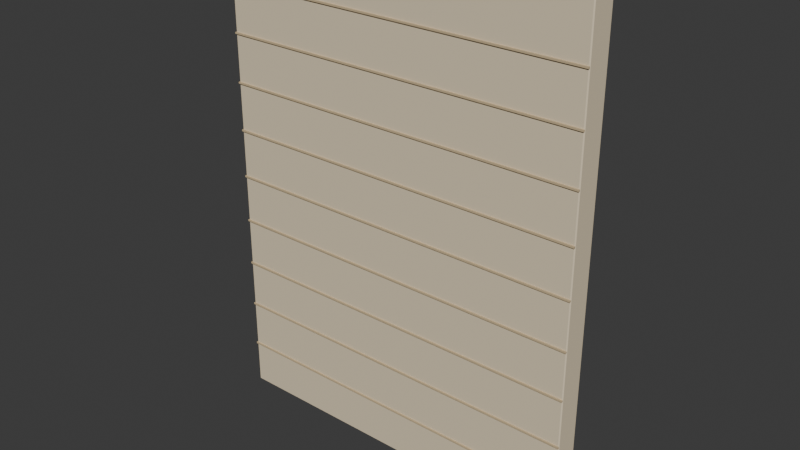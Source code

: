 # Source: hall_wall.blend  (saved by Blender 5.2.45; exported with 4.5.12 LTS)
import bpy
from mathutils import Matrix  # noqa: F401  (used for matrix-valued properties, if any)

bpy.ops.wm.read_factory_settings(use_empty=True)
scene = bpy.context.scene
scene.name = 'Scene'

# ---- collections
col_collection = bpy.data.collections.new('Collection'); scene.collection.children.link(col_collection)

# ---- materials (node trees are filled in below, after node groups)
mat_ivory_limewash = bpy.data.materials.new('Ivory limewash')
mat_ivory_limewash.diffuse_color = (0.7835, 0.6654, 0.4735, 1.0)
mat_warm_cut_limestone = bpy.data.materials.new('Warm cut limestone')
mat_warm_cut_limestone.diffuse_color = (0.5841, 0.4564, 0.2747, 1.0)

# ---- material node trees
mat_ivory_limewash.use_nodes = True; mat_ivory_limewash.node_tree.nodes.clear()
_N = mat_ivory_limewash.node_tree.nodes; _L = mat_ivory_limewash.node_tree.links
n0 = _N.new('ShaderNodeBsdfPrincipled'); n0.name = 'Principled BSDF'; n0.location = (-200, 100)
n0.inputs[0].default_value = (0.7835, 0.6654, 0.4735, 1.0)
n0.inputs[2].default_value = 0.75
n0.inputs[10].default_value = 0.005
n0.inputs[13].default_value = 0.25
n1 = _N.new('ShaderNodeOutputMaterial'); n1.name = 'Material Output'; n1.location = (200, 100)
_L.new(n0.outputs[0], n1.inputs[0])
n1.is_active_output = True
mat_warm_cut_limestone.use_nodes = True; mat_warm_cut_limestone.node_tree.nodes.clear()
_N = mat_warm_cut_limestone.node_tree.nodes; _L = mat_warm_cut_limestone.node_tree.links
n0 = _N.new('ShaderNodeBsdfPrincipled'); n0.name = 'Principled BSDF'; n0.location = (-200, 100)
n0.inputs[0].default_value = (0.5841, 0.4564, 0.2747, 1.0)
n0.inputs[2].default_value = 0.75
n0.inputs[10].default_value = 0.005
n0.inputs[13].default_value = 0.25
n1 = _N.new('ShaderNodeOutputMaterial'); n1.name = 'Material Output'; n1.location = (200, 100)
_L.new(n0.outputs[0], n1.inputs[0])
n1.is_active_output = True

# ---- world
world_world = bpy.data.worlds.new('World'); scene.world = world_world
world_world.use_nodes = True; world_world.node_tree.nodes.clear()
_N = world_world.node_tree.nodes; _L = world_world.node_tree.links
n0 = _N.new('ShaderNodeOutputWorld'); n0.name = 'World Output'; n0.location = (200, 100)
n1 = _N.new('ShaderNodeBackground'); n1.name = 'Background'; n1.location = (-200, 100)
n1.inputs[0].default_value = (0.05088, 0.05088, 0.05088, 1.0)
_L.new(n1.outputs[0], n0.inputs[0])
n0.is_active_output = True
world_world.color = (0.05088, 0.05088, 0.05088)
world_world.sun_shadow_jitter_overblur = 0.0

# ---- meshes
me_cube_001 = bpy.data.meshes.new('Cube.001')
me_cube_001.from_pydata([(-1.99, -0.13, -2.6), (-1.99, -0.14, -2.59), (-2.0, -0.13, -2.59), (-1.99, -0.14, 2.59), (-1.99, -0.13, 2.6), (-2.0, -0.13, 2.59), (-1.99, 0.13, -2.6), (-2.0, 0.13, -2.59), (-1.99, 0.14, -2.59), (-1.99, 0.13, 2.6), (-1.99, 0.14, 2.59), (-2.0, 0.13, 2.59), (1.99, -0.13, -2.6), (2.0, -0.13, -2.59), (1.99, -0.14, -2.59), (1.99, -0.13, 2.6), (1.99, -0.14, 2.59), (2.0, -0.13, 2.59), (1.99, 0.13, -2.6), (1.99, 0.14, -2.59), (2.0, 0.13, -2.59), (1.99, 0.13, 2.6), (2.0, 0.13, 2.59), (1.99, 0.14, 2.59)], [], [(0, 1, 2), (3, 4, 5), (6, 7, 8), (9, 10, 11), (12, 13, 14), (15, 16, 17), (18, 19, 20), (21, 22, 23), (6, 0, 2, 7), (1, 3, 5, 2), (4, 9, 11, 5), (10, 8, 7, 11), (18, 6, 8, 19), (9, 21, 23, 10), (22, 20, 19, 23), (12, 18, 20, 13), (21, 15, 17, 22), (16, 14, 13, 17), (0, 12, 14, 1), (15, 4, 3, 16), (6, 18, 12, 0), (2, 5, 11, 7), (14, 16, 3, 1), (21, 9, 4, 15), (8, 10, 23, 19), (20, 22, 17, 13)])
_uv = me_cube_001.uv_layers.new(name='UVMap')
_uv.uv.foreach_set('vector', [0.1256, 0.7411, 0.1256, 0.75, 0.125, 0.7411, 0.6245, 0.9994, 0.625, 0.9994, 0.6245, 1.0, 0.1256, 0.5089, 0.125, 0.5089, 0.1256, 0.5, 0.625, 0.2474, 0.6245, 0.2506, 0.6245, 0.2433, 0.3744, 0.7411, 0.3754, 0.7411, 0.3749, 0.7503, 0.6253, 0.7458, 0.6245, 0.7506, 0.6245, 0.7433, 0.3744, 0.5089, 0.3749, 0.4997, 0.3754, 0.5089, 0.6253, 0.5065, 0.6245, 0.5089, 0.6245, 0.4995, 0.1256, 0.5089, 0.1256, 0.7411, 0.125, 0.7411, 0.125, 0.5089, 0.3755, 0.0, 0.6245, 0.0, 0.6245, 0.008929, 0.3755, 0.008929, 0.625, 0.008929, 0.625, 0.2474, 0.6245, 0.2433, 0.6245, 0.008929, 0.6245, 0.2506, 0.3755, 0.2506, 0.3755, 0.2411, 0.6245, 0.2433, 0.3744, 0.5089, 0.1256, 0.5089, 0.1256, 0.5, 0.3749, 0.4997, 0.625, 0.2474, 0.6253, 0.5065, 0.6245, 0.4995, 0.6245, 0.2506, 0.6245, 0.5089, 0.3754, 0.5089, 0.3749, 0.4997, 0.6245, 0.4995, 0.3744, 0.7411, 0.3744, 0.5089, 0.3754, 0.5089, 0.3754, 0.7411, 0.6253, 0.5065, 0.6253, 0.7458, 0.6245, 0.7433, 0.6245, 0.5089, 0.6245, 0.7506, 0.3749, 0.7503, 0.3754, 0.7411, 0.6245, 0.7433, 0.1256, 0.7411, 0.3744, 0.7411, 0.3749, 0.7503, 0.1256, 0.75, 0.6253, 0.7458, 0.625, 0.9994, 0.6245, 0.9994, 0.6245, 0.7506, 0.1256, 0.5089, 0.3744, 0.5089, 0.3744, 0.7411, 0.1256, 0.7411, 0.3755, 0.008929, 0.6245, 0.008929, 0.6245, 0.2433, 0.3755, 0.2411, 0.3749, 0.7503, 0.6245, 0.7506, 0.6245, 0.9994, 0.3755, 0.9994, 0.6253, 0.5065, 0.8744, 0.5089, 0.8744, 0.7411, 0.6253, 0.7458, 0.3755, 0.2506, 0.6245, 0.2506, 0.6245, 0.4995, 0.3749, 0.4997, 0.3754, 0.5089, 0.6245, 0.5089, 0.6245, 0.7433, 0.3754, 0.7411])
me_cube_001.materials.append(mat_ivory_limewash)
me_cube_001.update()
me_cube_001.normals_split_custom_set([tuple(v) for v in zip(*[iter([-0.5773, -0.5774, -0.5774, -0.5773, -0.5774, -0.5774, -0.5773, -0.5774, -0.5774, -0.5773, -0.5774, 0.5774, -0.5773, -0.5774, 0.5774, -0.5773, -0.5774, 0.5774, -0.5773, 0.5774, -0.5774, -0.5773, 0.5774, -0.5774, -0.5773, 0.5774, -0.5774, -0.5773, 0.5774, 0.5774, -0.5773, 0.5774, 0.5774, -0.5773, 0.5774, 0.5774, 0.5773, -0.5774, -0.5774, 0.5773, -0.5774, -0.5774, 0.5773, -0.5774, -0.5774, 0.5773, -0.5774, 0.5774, 0.5773, -0.5774, 0.5774, 0.5773, -0.5774, 0.5774, 0.5773, 0.5774, -0.5774, 0.5773, 0.5774, -0.5774, 0.5773, 0.5774, -0.5774, 0.5773, 0.5774, 0.5774, 0.5773, 0.5774, 0.5774, 0.5773, 0.5774, 0.5774, -0.7071, 0.0, -0.7071, -0.7071, 0.0, -0.7071, -0.7071, 0.0, -0.7071, -0.7071, 0.0, -0.7071, -0.7071, -0.7071, 0.0, -0.7071, -0.7071, 0.0, -0.7071, -0.7071, 0.0, -0.7071, -0.7071, 0.0, -0.7071, 0.0, 0.7071, -0.7071, 0.0, 0.7071, -0.7071, 0.0, 0.7071, -0.7071, 0.0, 0.7071, -0.7071, 0.7071, 0.0, -0.7071, 0.7071, 0.0, -0.7071, 0.7071, 0.0, -0.7071, 0.7071, 0.0, 0.0, 0.7071, -0.7071, 0.0, 0.7071, -0.7071, 0.0, 0.7071, -0.7071, 0.0, 0.7071, -0.7071, 0.0, 0.7071, 0.7071, 0.0, 0.7071, 0.7071, 0.0, 0.7071, 0.7071, 0.0, 0.7071, 0.7071, 0.7071, 0.7071, 0.0, 0.7071, 0.7071, 0.0, 0.7071, 0.7071, 0.0, 0.7071, 0.7071, 0.0, 0.7071, 0.0, -0.7071, 0.7071, 0.0, -0.7071, 0.7071, 0.0, -0.7071, 0.7071, 0.0, -0.7071, 0.7071, 0.0, 0.7071, 0.7071, 0.0, 0.7071, 0.7071, 0.0, 0.7071, 0.7071, 0.0, 0.7071, 0.7071, -0.7071, 0.0, 0.7071, -0.7071, 0.0, 0.7071, -0.7071, 0.0, 0.7071, -0.7071, 0.0, 0.0, -0.7071, -0.7071, 0.0, -0.7071, -0.7071, 0.0, -0.7071, -0.7071, 0.0, -0.7071, -0.7071, 0.0, -0.7071, 0.7071, 0.0, -0.7071, 0.7071, 0.0, -0.7071, 0.7071, 0.0, -0.7071, 0.7071, 0.0, 0.0, -1.0, 0.0, 0.0, -1.0, 0.0, 0.0, -1.0, 0.0, 0.0, -1.0, -1.0, 0.0, 0.0, -1.0, 0.0, 0.0, -1.0, 0.0, 0.0, -1.0, 0.0, 0.0, 0.0, -1.0, 0.0, 0.0, -1.0, 0.0, 0.0, -1.0, 0.0, 0.0, -1.0, 0.0, 0.0, 0.0, 1.0, 0.0, 0.0, 1.0, 0.0, 0.0, 1.0, 0.0, 0.0, 1.0, 0.0, 1.0, 0.0, 0.0, 1.0, 0.0, 0.0, 1.0, 0.0, 0.0, 1.0, 0.0, 1.0, 0.0, 0.0, 1.0, 0.0, 0.0, 1.0, 0.0, 0.0, 1.0, 0.0, 0.0])] * 3)])
me_cube_002 = bpy.data.meshes.new('Cube.002')
me_cube_002.from_pydata([(-2.0, -0.0075, -0.009), (-2.0, -0.0075, 0.009), (-2.0, 0.0075, -0.009), (-2.0, 0.0075, 0.009), (2.0, -0.0075, -0.009), (2.0, -0.0075, 0.009), (2.0, 0.0075, -0.009), (2.0, 0.0075, 0.009)], [], [(0, 1, 3, 2), (2, 3, 7, 6), (6, 7, 5, 4), (4, 5, 1, 0), (2, 6, 4, 0), (7, 3, 1, 5)])
_uv = me_cube_002.uv_layers.new(name='UVMap')
_uv.uv.foreach_set('vector', [0.375, 0.0, 0.625, 0.0, 0.625, 0.25, 0.375, 0.25, 0.375, 0.25, 0.625, 0.25, 0.625, 0.5, 0.375, 0.5, 0.375, 0.5, 0.625, 0.5, 0.625, 0.75, 0.375, 0.75, 0.375, 0.75, 0.625, 0.75, 0.625, 1.0, 0.375, 1.0, 0.125, 0.5, 0.375, 0.5, 0.375, 0.75, 0.125, 0.75, 0.625, 0.5, 0.875, 0.5, 0.875, 0.75, 0.625, 0.75])
me_cube_002.materials.append(mat_warm_cut_limestone)
me_cube_002.update()
me_cube_003 = bpy.data.meshes.new('Cube.003')
me_cube_003.from_pydata([(-2.0, -0.0075, -0.009), (-2.0, -0.0075, 0.009), (-2.0, 0.0075, -0.009), (-2.0, 0.0075, 0.009), (2.0, -0.0075, -0.009), (2.0, -0.0075, 0.009), (2.0, 0.0075, -0.009), (2.0, 0.0075, 0.009)], [], [(0, 1, 3, 2), (2, 3, 7, 6), (6, 7, 5, 4), (4, 5, 1, 0), (2, 6, 4, 0), (7, 3, 1, 5)])
_uv = me_cube_003.uv_layers.new(name='UVMap')
_uv.uv.foreach_set('vector', [0.375, 0.0, 0.625, 0.0, 0.625, 0.25, 0.375, 0.25, 0.375, 0.25, 0.625, 0.25, 0.625, 0.5, 0.375, 0.5, 0.375, 0.5, 0.625, 0.5, 0.625, 0.75, 0.375, 0.75, 0.375, 0.75, 0.625, 0.75, 0.625, 1.0, 0.375, 1.0, 0.125, 0.5, 0.375, 0.5, 0.375, 0.75, 0.125, 0.75, 0.625, 0.5, 0.875, 0.5, 0.875, 0.75, 0.625, 0.75])
me_cube_003.materials.append(mat_warm_cut_limestone)
me_cube_003.update()
me_cube_004 = bpy.data.meshes.new('Cube.004')
me_cube_004.from_pydata([(-2.0, -0.0075, -0.009), (-2.0, -0.0075, 0.009), (-2.0, 0.0075, -0.009), (-2.0, 0.0075, 0.009), (2.0, -0.0075, -0.009), (2.0, -0.0075, 0.009), (2.0, 0.0075, -0.009), (2.0, 0.0075, 0.009)], [], [(0, 1, 3, 2), (2, 3, 7, 6), (6, 7, 5, 4), (4, 5, 1, 0), (2, 6, 4, 0), (7, 3, 1, 5)])
_uv = me_cube_004.uv_layers.new(name='UVMap')
_uv.uv.foreach_set('vector', [0.375, 0.0, 0.625, 0.0, 0.625, 0.25, 0.375, 0.25, 0.375, 0.25, 0.625, 0.25, 0.625, 0.5, 0.375, 0.5, 0.375, 0.5, 0.625, 0.5, 0.625, 0.75, 0.375, 0.75, 0.375, 0.75, 0.625, 0.75, 0.625, 1.0, 0.375, 1.0, 0.125, 0.5, 0.375, 0.5, 0.375, 0.75, 0.125, 0.75, 0.625, 0.5, 0.875, 0.5, 0.875, 0.75, 0.625, 0.75])
me_cube_004.materials.append(mat_warm_cut_limestone)
me_cube_004.update()
me_cube_005 = bpy.data.meshes.new('Cube.005')
me_cube_005.from_pydata([(-2.0, -0.0075, -0.009), (-2.0, -0.0075, 0.009), (-2.0, 0.0075, -0.009), (-2.0, 0.0075, 0.009), (2.0, -0.0075, -0.009), (2.0, -0.0075, 0.009), (2.0, 0.0075, -0.009), (2.0, 0.0075, 0.009)], [], [(0, 1, 3, 2), (2, 3, 7, 6), (6, 7, 5, 4), (4, 5, 1, 0), (2, 6, 4, 0), (7, 3, 1, 5)])
_uv = me_cube_005.uv_layers.new(name='UVMap')
_uv.uv.foreach_set('vector', [0.375, 0.0, 0.625, 0.0, 0.625, 0.25, 0.375, 0.25, 0.375, 0.25, 0.625, 0.25, 0.625, 0.5, 0.375, 0.5, 0.375, 0.5, 0.625, 0.5, 0.625, 0.75, 0.375, 0.75, 0.375, 0.75, 0.625, 0.75, 0.625, 1.0, 0.375, 1.0, 0.125, 0.5, 0.375, 0.5, 0.375, 0.75, 0.125, 0.75, 0.625, 0.5, 0.875, 0.5, 0.875, 0.75, 0.625, 0.75])
me_cube_005.materials.append(mat_warm_cut_limestone)
me_cube_005.update()
me_cube_006 = bpy.data.meshes.new('Cube.006')
me_cube_006.from_pydata([(-2.0, -0.0075, -0.009), (-2.0, -0.0075, 0.009), (-2.0, 0.0075, -0.009), (-2.0, 0.0075, 0.009), (2.0, -0.0075, -0.009), (2.0, -0.0075, 0.009), (2.0, 0.0075, -0.009), (2.0, 0.0075, 0.009)], [], [(0, 1, 3, 2), (2, 3, 7, 6), (6, 7, 5, 4), (4, 5, 1, 0), (2, 6, 4, 0), (7, 3, 1, 5)])
_uv = me_cube_006.uv_layers.new(name='UVMap')
_uv.uv.foreach_set('vector', [0.375, 0.0, 0.625, 0.0, 0.625, 0.25, 0.375, 0.25, 0.375, 0.25, 0.625, 0.25, 0.625, 0.5, 0.375, 0.5, 0.375, 0.5, 0.625, 0.5, 0.625, 0.75, 0.375, 0.75, 0.375, 0.75, 0.625, 0.75, 0.625, 1.0, 0.375, 1.0, 0.125, 0.5, 0.375, 0.5, 0.375, 0.75, 0.125, 0.75, 0.625, 0.5, 0.875, 0.5, 0.875, 0.75, 0.625, 0.75])
me_cube_006.materials.append(mat_warm_cut_limestone)
me_cube_006.update()
me_cube_007 = bpy.data.meshes.new('Cube.007')
me_cube_007.from_pydata([(-2.0, -0.0075, -0.009), (-2.0, -0.0075, 0.009), (-2.0, 0.0075, -0.009), (-2.0, 0.0075, 0.009), (2.0, -0.0075, -0.009), (2.0, -0.0075, 0.009), (2.0, 0.0075, -0.009), (2.0, 0.0075, 0.009)], [], [(0, 1, 3, 2), (2, 3, 7, 6), (6, 7, 5, 4), (4, 5, 1, 0), (2, 6, 4, 0), (7, 3, 1, 5)])
_uv = me_cube_007.uv_layers.new(name='UVMap')
_uv.uv.foreach_set('vector', [0.375, 0.0, 0.625, 0.0, 0.625, 0.25, 0.375, 0.25, 0.375, 0.25, 0.625, 0.25, 0.625, 0.5, 0.375, 0.5, 0.375, 0.5, 0.625, 0.5, 0.625, 0.75, 0.375, 0.75, 0.375, 0.75, 0.625, 0.75, 0.625, 1.0, 0.375, 1.0, 0.125, 0.5, 0.375, 0.5, 0.375, 0.75, 0.125, 0.75, 0.625, 0.5, 0.875, 0.5, 0.875, 0.75, 0.625, 0.75])
me_cube_007.materials.append(mat_warm_cut_limestone)
me_cube_007.update()
me_cube_008 = bpy.data.meshes.new('Cube.008')
me_cube_008.from_pydata([(-2.0, -0.0075, -0.009), (-2.0, -0.0075, 0.009), (-2.0, 0.0075, -0.009), (-2.0, 0.0075, 0.009), (2.0, -0.0075, -0.009), (2.0, -0.0075, 0.009), (2.0, 0.0075, -0.009), (2.0, 0.0075, 0.009)], [], [(0, 1, 3, 2), (2, 3, 7, 6), (6, 7, 5, 4), (4, 5, 1, 0), (2, 6, 4, 0), (7, 3, 1, 5)])
_uv = me_cube_008.uv_layers.new(name='UVMap')
_uv.uv.foreach_set('vector', [0.375, 0.0, 0.625, 0.0, 0.625, 0.25, 0.375, 0.25, 0.375, 0.25, 0.625, 0.25, 0.625, 0.5, 0.375, 0.5, 0.375, 0.5, 0.625, 0.5, 0.625, 0.75, 0.375, 0.75, 0.375, 0.75, 0.625, 0.75, 0.625, 1.0, 0.375, 1.0, 0.125, 0.5, 0.375, 0.5, 0.375, 0.75, 0.125, 0.75, 0.625, 0.5, 0.875, 0.5, 0.875, 0.75, 0.625, 0.75])
me_cube_008.materials.append(mat_warm_cut_limestone)
me_cube_008.update()
me_cube_009 = bpy.data.meshes.new('Cube.009')
me_cube_009.from_pydata([(-2.0, -0.0075, -0.009), (-2.0, -0.0075, 0.009), (-2.0, 0.0075, -0.009), (-2.0, 0.0075, 0.009), (2.0, -0.0075, -0.009), (2.0, -0.0075, 0.009), (2.0, 0.0075, -0.009), (2.0, 0.0075, 0.009)], [], [(0, 1, 3, 2), (2, 3, 7, 6), (6, 7, 5, 4), (4, 5, 1, 0), (2, 6, 4, 0), (7, 3, 1, 5)])
_uv = me_cube_009.uv_layers.new(name='UVMap')
_uv.uv.foreach_set('vector', [0.375, 0.0, 0.625, 0.0, 0.625, 0.25, 0.375, 0.25, 0.375, 0.25, 0.625, 0.25, 0.625, 0.5, 0.375, 0.5, 0.375, 0.5, 0.625, 0.5, 0.625, 0.75, 0.375, 0.75, 0.375, 0.75, 0.625, 0.75, 0.625, 1.0, 0.375, 1.0, 0.125, 0.5, 0.375, 0.5, 0.375, 0.75, 0.125, 0.75, 0.625, 0.5, 0.875, 0.5, 0.875, 0.75, 0.625, 0.75])
me_cube_009.materials.append(mat_warm_cut_limestone)
me_cube_009.update()
me_cube_010 = bpy.data.meshes.new('Cube.010')
me_cube_010.from_pydata([(-2.0, -0.0075, -0.009), (-2.0, -0.0075, 0.009), (-2.0, 0.0075, -0.009), (-2.0, 0.0075, 0.009), (2.0, -0.0075, -0.009), (2.0, -0.0075, 0.009), (2.0, 0.0075, -0.009), (2.0, 0.0075, 0.009)], [], [(0, 1, 3, 2), (2, 3, 7, 6), (6, 7, 5, 4), (4, 5, 1, 0), (2, 6, 4, 0), (7, 3, 1, 5)])
_uv = me_cube_010.uv_layers.new(name='UVMap')
_uv.uv.foreach_set('vector', [0.375, 0.0, 0.625, 0.0, 0.625, 0.25, 0.375, 0.25, 0.375, 0.25, 0.625, 0.25, 0.625, 0.5, 0.375, 0.5, 0.375, 0.5, 0.625, 0.5, 0.625, 0.75, 0.375, 0.75, 0.375, 0.75, 0.625, 0.75, 0.625, 1.0, 0.375, 1.0, 0.125, 0.5, 0.375, 0.5, 0.375, 0.75, 0.125, 0.75, 0.625, 0.5, 0.875, 0.5, 0.875, 0.75, 0.625, 0.75])
me_cube_010.materials.append(mat_warm_cut_limestone)
me_cube_010.update()

# ---- objects
ob_limewash_wall = bpy.data.objects.new('Limewash wall', me_cube_001)
ob_brick_horizontal_joint = bpy.data.objects.new('Brick horizontal joint', me_cube_002)
ob_brick_horizontal_joint_001 = bpy.data.objects.new('Brick horizontal joint.001', me_cube_003)
ob_brick_horizontal_joint_002 = bpy.data.objects.new('Brick horizontal joint.002', me_cube_004)
ob_brick_horizontal_joint_003 = bpy.data.objects.new('Brick horizontal joint.003', me_cube_005)
ob_brick_horizontal_joint_004 = bpy.data.objects.new('Brick horizontal joint.004', me_cube_006)
ob_brick_horizontal_joint_005 = bpy.data.objects.new('Brick horizontal joint.005', me_cube_007)
ob_brick_horizontal_joint_006 = bpy.data.objects.new('Brick horizontal joint.006', me_cube_008)
ob_brick_horizontal_joint_007 = bpy.data.objects.new('Brick horizontal joint.007', me_cube_009)
ob_brick_horizontal_joint_008 = bpy.data.objects.new('Brick horizontal joint.008', me_cube_010)
ob_hall_wall = bpy.data.objects.new('hall_wall', None)

# ---- transforms, parenting, visibility, modifiers, constraints
ob_limewash_wall.parent = ob_hall_wall
ob_limewash_wall.location = (0.0, 0.0, 2.6)
ob_brick_horizontal_joint.parent = ob_hall_wall
ob_brick_horizontal_joint.location = (0.0, -0.147, 0.5)
ob_brick_horizontal_joint_001.parent = ob_hall_wall
ob_brick_horizontal_joint_001.location = (0.0, -0.147, 1.02)
ob_brick_horizontal_joint_002.parent = ob_hall_wall
ob_brick_horizontal_joint_002.location = (0.0, -0.147, 1.54)
ob_brick_horizontal_joint_003.parent = ob_hall_wall
ob_brick_horizontal_joint_003.location = (0.0, -0.147, 2.06)
ob_brick_horizontal_joint_004.parent = ob_hall_wall
ob_brick_horizontal_joint_004.location = (0.0, -0.147, 2.58)
ob_brick_horizontal_joint_005.parent = ob_hall_wall
ob_brick_horizontal_joint_005.location = (0.0, -0.147, 3.1)
ob_brick_horizontal_joint_006.parent = ob_hall_wall
ob_brick_horizontal_joint_006.location = (0.0, -0.147, 3.62)
ob_brick_horizontal_joint_007.parent = ob_hall_wall
ob_brick_horizontal_joint_007.location = (0.0, -0.147, 4.14)
ob_brick_horizontal_joint_008.parent = ob_hall_wall
ob_brick_horizontal_joint_008.location = (0.0, -0.147, 4.66)
ob_hall_wall.location = (0.0, 0.0, 0.0)

# ---- collection membership
col_collection.objects.link(ob_limewash_wall)
col_collection.objects.link(ob_brick_horizontal_joint)
col_collection.objects.link(ob_brick_horizontal_joint_001)
col_collection.objects.link(ob_brick_horizontal_joint_002)
col_collection.objects.link(ob_brick_horizontal_joint_003)
col_collection.objects.link(ob_brick_horizontal_joint_004)
col_collection.objects.link(ob_brick_horizontal_joint_005)
col_collection.objects.link(ob_brick_horizontal_joint_006)
col_collection.objects.link(ob_brick_horizontal_joint_007)
col_collection.objects.link(ob_brick_horizontal_joint_008)
col_collection.objects.link(ob_hall_wall)

# ---- scene / render settings (as saved in the file)
scene.frame_start = 1; scene.frame_end = 250; scene.frame_set(1)
scene.render.engine = 'BLENDER_EEVEE_NEXT'
scene.render.bake_bias = 0.0
scene.render.bake_samples = 0
scene.render.compositor_device = 'GPU'
scene.eevee.use_volume_custom_range = False
scene.eevee.fast_gi_thickness_near = 0.1
scene.eevee.fast_gi_thickness_far = 0.0
scene.eevee.ray_tracing_options.screen_trace_thickness = 0.1
bpy.context.view_layer.update()

# ---- added for rendering (the .blend has no active camera and no usable light): camera, sun
cam_auto = bpy.data.cameras.new('AutoCamera')
cam_auto.lens = 50.0
cam_auto.sensor_width = 36.0
cam_auto.clip_end = 1000.0
ob_auto_camera = bpy.data.objects.new('AutoCamera', cam_auto)
scene.collection.objects.link(ob_auto_camera)
ob_auto_camera.location = (6.07604, -7.29849, 7.46083)
ob_auto_camera.rotation_euler = (1.09748, -7.21219e-08, 0.694738)
scene.camera = ob_auto_camera
light_auto_sun = bpy.data.lights.new('AutoSun', 'SUN')
light_auto_sun.energy = 3.0
light_auto_sun.angle = 0.0523599
ob_auto_sun = bpy.data.objects.new('AutoSun', light_auto_sun)
scene.collection.objects.link(ob_auto_sun)
ob_auto_sun.rotation_euler = (0.872665, 0.174533, 0.523599)
bpy.context.view_layer.update()
